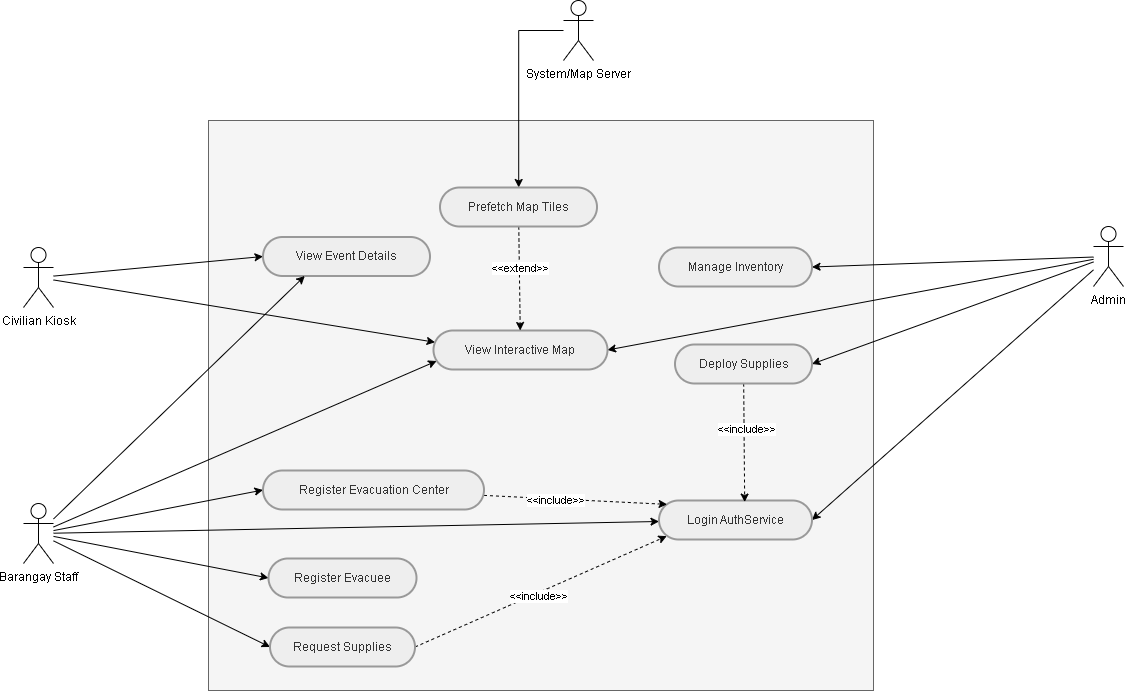

The diagram above was exported from draw.io. Its source (the exported page's mxGraphModel, read from the mxfile embedded in the PNG):
<mxGraphModel dx="3226" dy="2260" grid="1" gridSize="10" guides="1" tooltips="1" connect="1" arrows="1" fold="1" page="1" pageScale="1" pageWidth="850" pageHeight="1100" math="0" shadow="0">
  <root>
    <mxCell id="0" />
    <mxCell id="1" parent="0" />
    <mxCell id="2" parent="1" shapeName="SystemBoundary" style="html=1;whiteSpace=wrap;verticalAlign=top;fillColor=#f5f5f5;fontColor=#333333;strokeColor=#666666;" value="" vertex="1">
      <mxGeometry height="570" width="665" x="1225" y="270" as="geometry" />
    </mxCell>
    <mxCell id="3" edge="1" parent="1" source="5" style="rounded=0;orthogonalLoop=1;jettySize=auto;html=1;entryX=0;entryY=0.5;entryDx=0;entryDy=0;" target="12">
      <mxGeometry relative="1" as="geometry" />
    </mxCell>
    <mxCell id="4" edge="1" parent="1" source="5" style="rounded=0;orthogonalLoop=1;jettySize=auto;html=1;entryX=0.009;entryY=0.302;entryDx=0;entryDy=0;entryPerimeter=0;" target="11">
      <mxGeometry relative="1" as="geometry" />
    </mxCell>
    <mxCell id="5" parent="1" style="shape=umlActor;verticalLabelPosition=bottom;verticalAlign=top;html=1;outlineConnect=0;" value="Civilian Kiosk" vertex="1">
      <mxGeometry height="60" width="30" x="1040" y="397" as="geometry" />
    </mxCell>
    <mxCell id="6" edge="1" parent="1" source="10" style="rounded=0;orthogonalLoop=1;jettySize=auto;html=1;entryX=1;entryY=0.5;entryDx=0;entryDy=0;" target="25">
      <mxGeometry relative="1" as="geometry">
        <mxPoint x="1856" y="349.5" as="targetPoint" />
      </mxGeometry>
    </mxCell>
    <mxCell id="7" edge="1" parent="1" source="10" style="rounded=0;orthogonalLoop=1;jettySize=auto;html=1;entryX=1;entryY=0.5;entryDx=0;entryDy=0;" target="26">
      <mxGeometry relative="1" as="geometry">
        <mxPoint x="1826" y="442.5" as="targetPoint" />
      </mxGeometry>
    </mxCell>
    <mxCell id="8" edge="1" parent="1" source="10" style="rounded=0;orthogonalLoop=1;jettySize=auto;html=1;entryX=1;entryY=0.5;entryDx=0;entryDy=0;" target="22">
      <mxGeometry relative="1" as="geometry" />
    </mxCell>
    <mxCell id="9" edge="1" parent="1" source="10" style="rounded=0;orthogonalLoop=1;jettySize=auto;html=1;entryX=1;entryY=0.5;entryDx=0;entryDy=0;" target="11">
      <mxGeometry relative="1" as="geometry" />
    </mxCell>
    <mxCell id="10" parent="1" style="shape=umlActor;verticalLabelPosition=bottom;verticalAlign=top;html=1;outlineConnect=0;" value="Admin" vertex="1">
      <mxGeometry height="60" width="30" x="2110" y="376" as="geometry" />
    </mxCell>
    <mxCell id="11" parent="1" style="rounded=1;whiteSpace=wrap;arcSize=50;strokeWidth=2;fillColor=light-dark(#eeeeee,#1f2020);strokeColor=light-dark(#999999,#cccccc);fontColor=light-dark(#333333,#cccccc);" value="View Interactive Map" vertex="1">
      <mxGeometry height="39" width="174" x="1450" y="480" as="geometry" />
    </mxCell>
    <mxCell id="12" parent="1" style="rounded=1;whiteSpace=wrap;arcSize=50;strokeWidth=2;fillColor=light-dark(#eeeeee,#1f2020);strokeColor=light-dark(#999999,#cccccc);fontColor=light-dark(#333333,#cccccc);" value="View Event Details" vertex="1">
      <mxGeometry height="39" width="167" x="1279.5" y="386.5" as="geometry" />
    </mxCell>
    <mxCell id="13" edge="1" parent="1" source="14" style="edgeStyle=orthogonalEdgeStyle;rounded=0;orthogonalLoop=1;jettySize=auto;html=1;" target="36">
      <mxGeometry relative="1" as="geometry">
        <Array as="points">
          <mxPoint x="1535" y="180" />
        </Array>
      </mxGeometry>
    </mxCell>
    <mxCell id="14" parent="1" style="shape=umlActor;verticalLabelPosition=bottom;verticalAlign=top;html=1;outlineConnect=0;" value="System/Map Server" vertex="1">
      <mxGeometry height="60" width="30" x="1580" y="150" as="geometry" />
    </mxCell>
    <mxCell id="15" edge="1" parent="1" source="21" style="rounded=0;orthogonalLoop=1;jettySize=auto;html=1;entryX=0;entryY=0.5;entryDx=0;entryDy=0;" target="29">
      <mxGeometry relative="1" as="geometry" />
    </mxCell>
    <mxCell id="16" edge="1" parent="1" source="21" style="rounded=0;orthogonalLoop=1;jettySize=auto;html=1;entryX=0;entryY=0.5;entryDx=0;entryDy=0;" target="30">
      <mxGeometry relative="1" as="geometry" />
    </mxCell>
    <mxCell id="17" edge="1" parent="1" source="21" style="rounded=0;orthogonalLoop=1;jettySize=auto;html=1;entryX=0;entryY=0.5;entryDx=0;entryDy=0;" target="33">
      <mxGeometry relative="1" as="geometry" />
    </mxCell>
    <mxCell id="18" edge="1" parent="1" source="21" style="rounded=0;orthogonalLoop=1;jettySize=auto;html=1;entryX=0.018;entryY=0.782;entryDx=0;entryDy=0;entryPerimeter=0;" target="11">
      <mxGeometry relative="1" as="geometry" />
    </mxCell>
    <mxCell id="19" edge="1" parent="1" source="21" style="rounded=0;orthogonalLoop=1;jettySize=auto;html=1;" target="22">
      <mxGeometry relative="1" as="geometry" />
    </mxCell>
    <mxCell id="20" edge="1" parent="1" source="21" style="rounded=0;orthogonalLoop=1;jettySize=auto;html=1;entryX=0.25;entryY=1;entryDx=0;entryDy=0;" target="12">
      <mxGeometry relative="1" as="geometry" />
    </mxCell>
    <mxCell id="21" parent="1" style="shape=umlActor;verticalLabelPosition=bottom;verticalAlign=top;html=1;outlineConnect=0;" value="Barangay Staff" vertex="1">
      <mxGeometry height="60" width="30" x="1040" y="653" as="geometry" />
    </mxCell>
    <mxCell id="22" parent="1" style="rounded=1;whiteSpace=wrap;arcSize=50;strokeWidth=2;fillColor=light-dark(#eeeeee,#1f2020);strokeColor=light-dark(#999999,#cccccc);fontColor=light-dark(#333333,#cccccc);" value="Login AuthService" vertex="1">
      <mxGeometry height="39" width="153" x="1675.5" y="650" as="geometry" />
    </mxCell>
    <mxCell id="23" edge="1" parent="1" source="25" style="rounded=0;orthogonalLoop=1;jettySize=auto;html=1;dashed=1;entryX=0.56;entryY=0.04;entryDx=0;entryDy=0;entryPerimeter=0;" target="22">
      <mxGeometry relative="1" as="geometry" />
    </mxCell>
    <mxCell id="24" connectable="0" parent="23" style="edgeLabel;html=1;align=center;verticalAlign=middle;resizable=0;points=[];" value="&amp;lt;&amp;lt;include&amp;gt;&amp;gt;" vertex="1">
      <mxGeometry relative="1" x="-0.2359" as="geometry">
        <mxPoint as="offset" />
      </mxGeometry>
    </mxCell>
    <mxCell id="25" parent="1" style="rounded=1;whiteSpace=wrap;arcSize=50;strokeWidth=2;fillColor=light-dark(#eeeeee,#1f2020);strokeColor=light-dark(#999999,#cccccc);fontColor=light-dark(#333333,#cccccc);" value="Deploy Supplies" vertex="1">
      <mxGeometry height="39" width="137" x="1691.5" y="494" as="geometry" />
    </mxCell>
    <mxCell id="26" parent="1" style="rounded=1;whiteSpace=wrap;arcSize=50;strokeWidth=2;fillColor=light-dark(#eeeeee,#1f2020);strokeColor=light-dark(#999999,#cccccc);fontColor=light-dark(#333333,#cccccc);" value="Manage Inventory" vertex="1">
      <mxGeometry height="39" width="153" x="1675.5" y="397" as="geometry" />
    </mxCell>
    <mxCell id="27" edge="1" parent="1" source="29" style="rounded=0;orthogonalLoop=1;jettySize=auto;html=1;dashed=1;entryX=0.053;entryY=0.099;entryDx=0;entryDy=0;entryPerimeter=0;" target="22">
      <mxGeometry relative="1" as="geometry" />
    </mxCell>
    <mxCell id="28" connectable="0" parent="27" style="edgeLabel;html=1;align=center;verticalAlign=middle;resizable=0;points=[];" value="&amp;lt;&amp;lt;include&amp;gt;&amp;gt;" vertex="1">
      <mxGeometry relative="1" x="-0.2842" y="-1" as="geometry">
        <mxPoint x="6" y="-1" as="offset" />
      </mxGeometry>
    </mxCell>
    <mxCell id="29" parent="1" style="rounded=1;whiteSpace=wrap;arcSize=50;strokeWidth=2;fillColor=light-dark(#eeeeee,#1f2020);strokeColor=light-dark(#999999,#cccccc);fontColor=light-dark(#333333,#cccccc);" value="Register Evacuation Center" vertex="1">
      <mxGeometry height="39" width="221" x="1279.5" y="620" as="geometry" />
    </mxCell>
    <mxCell id="30" parent="1" style="rounded=1;whiteSpace=wrap;arcSize=50;strokeWidth=2;fillColor=light-dark(#eeeeee,#1f2020);strokeColor=light-dark(#999999,#cccccc);fontColor=light-dark(#333333,#cccccc);" value="Register Evacuee" vertex="1">
      <mxGeometry height="39" width="148" x="1285" y="708" as="geometry" />
    </mxCell>
    <mxCell id="31" edge="1" parent="1" source="33" style="rounded=0;orthogonalLoop=1;jettySize=auto;html=1;exitX=1;exitY=0.5;exitDx=0;exitDy=0;entryX=0.051;entryY=0.913;entryDx=0;entryDy=0;entryPerimeter=0;dashed=1;" target="22">
      <mxGeometry relative="1" as="geometry" />
    </mxCell>
    <mxCell id="32" connectable="0" parent="31" style="edgeLabel;html=1;align=center;verticalAlign=middle;resizable=0;points=[];" value="&amp;lt;&amp;lt;include&amp;gt;&amp;gt;" vertex="1">
      <mxGeometry relative="1" x="-0.042" y="-1" as="geometry">
        <mxPoint as="offset" />
      </mxGeometry>
    </mxCell>
    <mxCell id="33" parent="1" style="rounded=1;whiteSpace=wrap;arcSize=50;strokeWidth=2;fillColor=light-dark(#eeeeee,#1f2020);strokeColor=light-dark(#999999,#cccccc);fontColor=light-dark(#333333,#cccccc);" value="Request Supplies" vertex="1">
      <mxGeometry height="39" width="145" x="1286.5" y="777" as="geometry" />
    </mxCell>
    <mxCell id="34" edge="1" parent="1" source="36" style="rounded=0;orthogonalLoop=1;jettySize=auto;html=1;dashed=1;" target="11">
      <mxGeometry relative="1" as="geometry" />
    </mxCell>
    <mxCell id="35" connectable="0" parent="34" style="edgeLabel;html=1;align=center;verticalAlign=middle;resizable=0;points=[];" value="&amp;lt;&amp;lt;extend&amp;gt;&amp;gt;" vertex="1">
      <mxGeometry relative="1" x="-0.2056" y="-1" as="geometry">
        <mxPoint as="offset" />
      </mxGeometry>
    </mxCell>
    <mxCell id="36" parent="1" style="rounded=1;whiteSpace=wrap;arcSize=50;strokeWidth=2;fillColor=light-dark(#eeeeee,#1f2020);strokeColor=light-dark(#999999,#cccccc);fontColor=light-dark(#333333,#cccccc);" value="Prefetch Map Tiles" vertex="1">
      <mxGeometry height="39" width="157" x="1456.5" y="337" as="geometry" />
    </mxCell>
  </root>
</mxGraphModel>